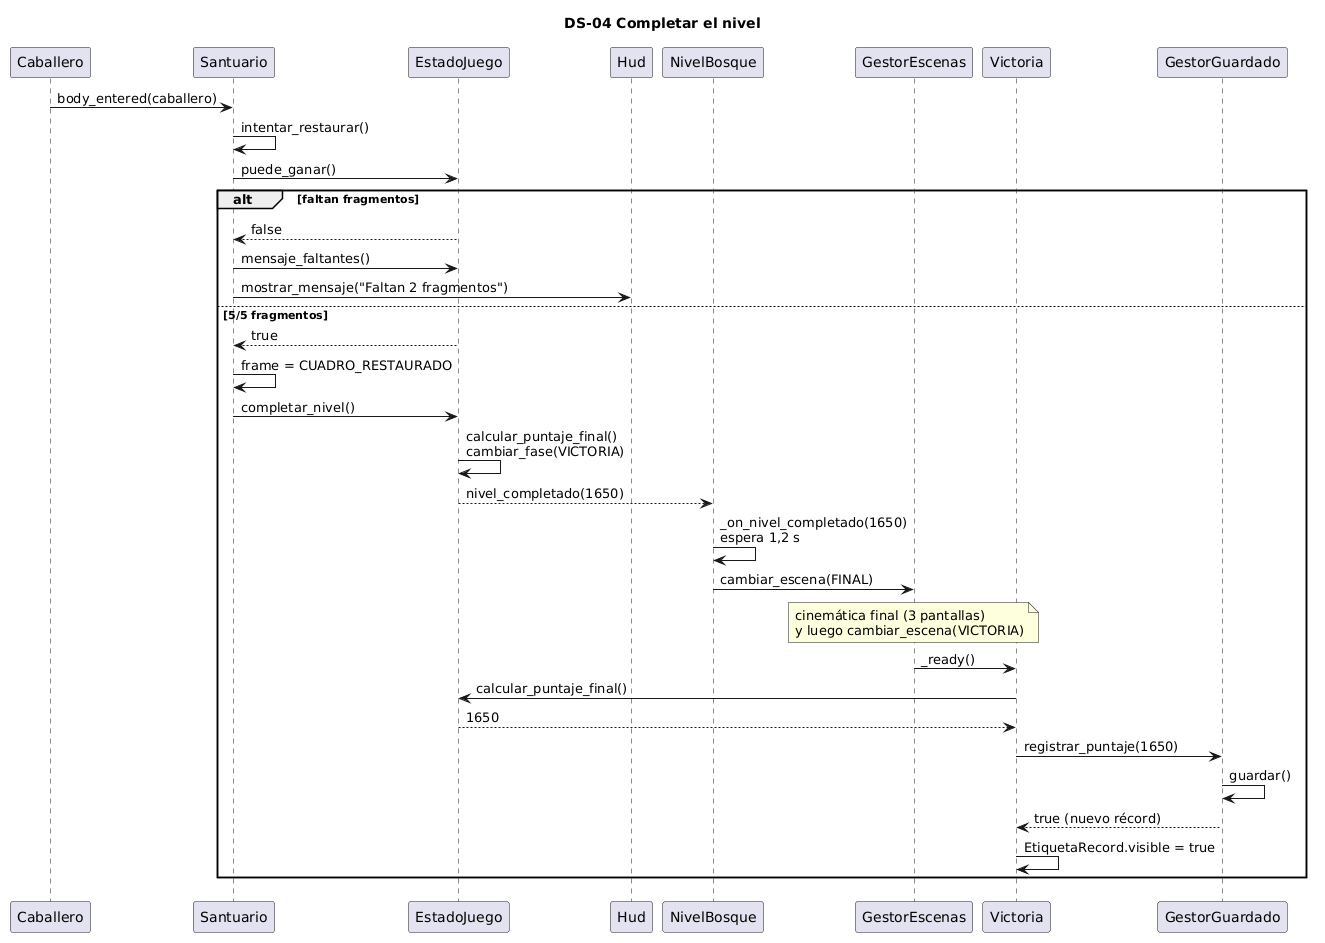

The diagram above was rendered by PlantUML. Its source (embedded in the PNG):
@startuml
title DS-04 Completar el nivel
participant "Caballero" as C
participant "Santuario" as S
participant "EstadoJuego" as E
participant "Hud" as H
participant "NivelBosque" as N
participant "GestorEscenas" as GE
participant "Victoria" as V
participant "GestorGuardado" as G
C -> S : body_entered(caballero)
S -> S : intentar_restaurar()
S -> E : puede_ganar()
alt faltan fragmentos
  E --> S : false
  S -> E : mensaje_faltantes()
  S -> H : mostrar_mensaje("Faltan 2 fragmentos")
else 5/5 fragmentos
  E --> S : true
  S -> S : frame = CUADRO_RESTAURADO
  S -> E : completar_nivel()
  E -> E : calcular_puntaje_final()\ncambiar_fase(VICTORIA)
  E --> N : nivel_completado(1650)
  N -> N : _on_nivel_completado(1650)\nespera 1,2 s
  N -> GE : cambiar_escena(FINAL)
  note over GE : cinemática final (3 pantallas)\ny luego cambiar_escena(VICTORIA)
  GE -> V : _ready()
  V -> E : calcular_puntaje_final()
  E --> V : 1650
  V -> G : registrar_puntaje(1650)
  G -> G : guardar()
  G --> V : true (nuevo récord)
  V -> V : EtiquetaRecord.visible = true
end
@enduml